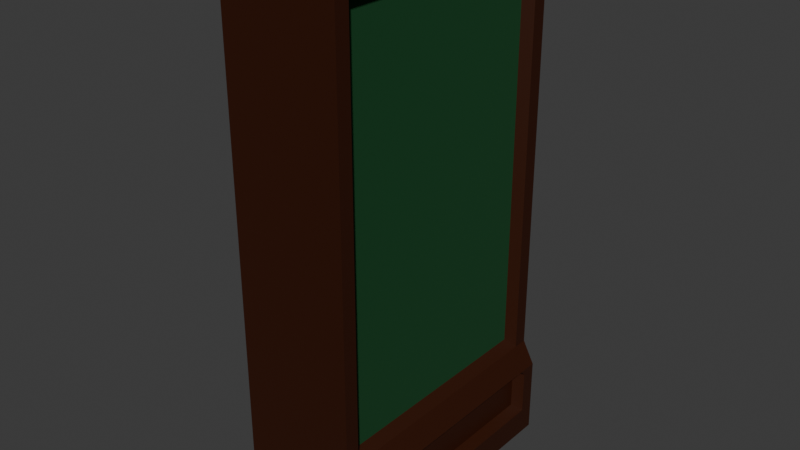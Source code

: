 # Source: wall_segment.blend  (saved by Blender 4.0.36; exported with 4.5.12 LTS)
import bpy
from mathutils import Matrix  # noqa: F401  (used for matrix-valued properties, if any)

bpy.ops.wm.read_factory_settings(use_empty=True)
scene = bpy.context.scene
scene.name = 'Scene'

# ---- collections
col_collection = bpy.data.collections.new('Collection'); scene.collection.children.link(col_collection)

# ---- materials (node trees are filled in below, after node groups)
mat_wood = bpy.data.materials.new('wood')
mat_wood.use_transparent_shadow = False
mat_material = bpy.data.materials.new('Material')
mat_material.use_transparent_shadow = False

# ---- material node trees
mat_wood.use_nodes = True; mat_wood.node_tree.nodes.clear()
_N = mat_wood.node_tree.nodes; _L = mat_wood.node_tree.links
n0 = _N.new('ShaderNodeBsdfPrincipled'); n0.name = 'Principled BSDF'; n0.location = (10, 300)
n0.inputs[0].default_value = (0.03505, 0.006198, 0.0, 1.0)
n0.inputs[3].default_value = 1.45
n1 = _N.new('ShaderNodeOutputMaterial'); n1.name = 'Material Output'; n1.location = (300, 300)
_L.new(n0.outputs[0], n1.inputs[0])
n1.is_active_output = True
mat_material.use_nodes = True; mat_material.node_tree.nodes.clear()
_N = mat_material.node_tree.nodes; _L = mat_material.node_tree.links
n0 = _N.new('ShaderNodeBsdfPrincipled'); n0.name = 'Principled BSDF'; n0.location = (10, 300)
n0.inputs[0].default_value = (0.0, 0.05763, 0.0121, 1.0)
n0.inputs[2].default_value = 1.0
n0.inputs[3].default_value = 1.45
n1 = _N.new('ShaderNodeOutputMaterial'); n1.name = 'Material Output'; n1.location = (300, 300)
_L.new(n0.outputs[0], n1.inputs[0])
n1.is_active_output = True

# ---- world
world_world = bpy.data.worlds.new('World'); scene.world = world_world
world_world.use_nodes = True; world_world.node_tree.nodes.clear()
_N = world_world.node_tree.nodes; _L = world_world.node_tree.links
n0 = _N.new('ShaderNodeOutputWorld'); n0.name = 'World Output'; n0.location = (300, 300)
n1 = _N.new('ShaderNodeBackground'); n1.name = 'Background'; n1.location = (10, 300)
n1.inputs[0].default_value = (0.05088, 0.05088, 0.05088, 1.0)
_L.new(n1.outputs[0], n0.inputs[0])
n0.is_active_output = True
world_world.color = (0.05088, 0.05088, 0.05088)
world_world.use_sun_shadow = False
world_world.sun_shadow_jitter_overblur = 0.0

# ---- meshes
me_cube_002 = bpy.data.meshes.new('Cube.002')
me_cube_002.from_pydata([(-0.4, -1.0, 0.0), (-0.4, -1.0, 4.0), (-0.4, 1.0, 0.0), (-0.4, 1.0, 4.0), (0.5728, -1.0, 0.0), (0.4818, -1.0, 4.0), (0.5728, 1.0, 0.0), (0.4818, 1.0, 4.0), (-0.4, -1.0, 0.7481), (-0.4, 1.0, 0.7481), (0.4818, 1.0, 0.7481), (0.4818, -1.0, 0.7481), (-0.4, 1.0, 0.5748), (0.5728, 1.0, 0.5748), (0.5728, -1.0, 0.5748), (-0.4, -1.0, 0.5748), (-0.4, -1.0, 3.813), (-0.4, 1.0, 3.813), (0.4818, 1.0, 3.813), (0.4818, -1.0, 3.813), (-0.4, 1.0, 3.763), (0.4818, 1.0, 3.763), (0.4818, -1.0, 3.763), (-0.4, -1.0, 3.763), (-0.4, 1.0, 0.7982), (0.4818, 1.0, 0.7982), (0.4818, -1.0, 0.7982), (-0.4, -1.0, 0.7982), (-0.4, 0.89, 0.0), (-0.4, 0.89, 4.0), (0.5728, 0.89, 0.0), (0.4818, 0.89, 4.0), (0.4818, 0.89, 0.7481), (-0.4, 0.89, 0.7481), (-0.4, 0.89, 0.5748), (0.5728, 0.89, 0.5748), (0.4818, 0.89, 3.813), (-0.4, 0.89, 3.813), (-0.4, 0.89, 3.763), (0.4818, 0.89, 3.763), (0.4818, 0.89, 0.7982), (-0.4, 0.89, 0.7982), (-0.4, -0.891, 0.0), (0.4818, -0.891, 4.0), (0.4818, -0.891, 0.7481), (0.5728, -0.891, 0.5748), (0.4818, -0.891, 3.813), (0.4818, -0.891, 3.763), (0.4818, -0.891, 0.7982), (-0.4, -0.891, 4.0), (0.5728, -0.891, 0.0), (-0.4, -0.891, 0.7481), (-0.4, -0.891, 0.5748), (-0.4, -0.891, 3.813), (-0.4, -0.891, 3.763), (-0.4, -0.891, 0.7982), (-0.4, -0.859, 4.0), (0.5728, -0.859, 0.0), (-0.4, -0.859, 0.7481), (-0.4, -0.859, 0.5748), (-0.4, -0.859, 3.813), (-0.4, -0.859, 3.763), (-0.4, -0.859, 0.7982), (-0.4, -0.859, 0.0), (0.4818, -0.859, 4.0), (0.4818, -0.859, 0.7481), (0.5728, -0.859, 0.5748), (0.4818, -0.859, 3.813), (0.4, -0.859, 3.763), (0.4, -0.859, 0.7982), (-0.4, 0.8536, 4.0), (0.5728, 0.8536, 0.0), (-0.4, 0.8536, 0.7481), (-0.4, 0.8536, 0.5748), (-0.4, 0.8536, 3.813), (-0.4, 0.8536, 3.763), (-0.4, 0.8536, 0.7982), (-0.4, 0.8536, 0.0), (0.4818, 0.8536, 4.0), (0.4818, 0.8536, 0.7481), (0.5728, 0.8536, 0.5748), (0.4818, 0.8536, 3.813), (0.4, 0.8536, 3.763), (0.4, 0.8536, 0.7982), (-0.4, 1.0, 0.5337), (0.5728, 1.0, 0.5337), (0.5728, -1.0, 0.5337), (-0.4, -1.0, 0.5337), (0.5728, 0.89, 0.5337), (-0.4, 0.89, 0.5337), (-0.4, -0.891, 0.5337), (0.5728, -0.891, 0.5337), (0.4909, -0.859, 0.5337), (-0.4, -0.859, 0.5337), (0.4909, 0.8536, 0.5337), (-0.4, 0.8536, 0.5337), (-0.4, 1.0, 0.2024), (0.5728, 1.0, 0.2024), (0.5728, -1.0, 0.2024), (0.5728, 0.89, 0.2024), (-0.4, 0.89, 0.2024), (-0.4, -0.891, 0.2024), (0.5728, -0.891, 0.2024), (0.5728, -0.859, 0.2024), (-0.4, -0.859, 0.2024), (0.5728, 0.8536, 0.2024), (-0.4, 0.8536, 0.2024), (-0.4, -1.0, 0.2024), (-0.4, -1.0, 0.2392), (-0.4, 1.0, 0.2392), (0.5728, 1.0, 0.2392), (0.5728, -1.0, 0.2392), (0.5728, 0.89, 0.2392), (-0.4, 0.89, 0.2392), (-0.4, -0.891, 0.2392), (0.5728, -0.891, 0.2392), (0.4909, -0.859, 0.2392), (-0.4, -0.859, 0.2392), (0.4909, 0.8536, 0.2392), (-0.4, 0.8536, 0.2392)], [], [(37, 29, 3, 17), (17, 3, 7, 18), (46, 43, 5, 19), (19, 5, 1, 16), (42, 50, 4, 0), (43, 49, 1, 5), (14, 11, 8, 15), (45, 44, 11, 14), (12, 9, 10, 13), (34, 33, 9, 12), (89, 34, 12, 84), (84, 12, 13, 85), (91, 45, 14, 86), (86, 14, 15, 87), (22, 19, 16, 23), (47, 46, 19, 22), (20, 17, 18, 21), (38, 37, 17, 20), (41, 38, 20, 24), (24, 20, 21, 25), (48, 47, 22, 26), (26, 22, 23, 27), (11, 26, 27, 8), (44, 48, 26, 11), (9, 24, 25, 10), (33, 41, 24, 9), (72, 76, 41, 33), (10, 25, 40, 32), (25, 21, 39, 40), (76, 75, 38, 41), (75, 74, 37, 38), (21, 18, 36, 39), (85, 13, 35, 88), (95, 73, 34, 89), (73, 72, 33, 34), (13, 10, 32, 35), (7, 3, 29, 31), (2, 6, 30, 28), (18, 7, 31, 36), (74, 70, 29, 37), (16, 1, 49, 53), (15, 8, 51, 52), (87, 15, 52, 90), (23, 16, 53, 54), (27, 23, 54, 55), (8, 27, 55, 51), (65, 69, 48, 44), (69, 68, 47, 48), (68, 67, 46, 47), (92, 66, 45, 91), (66, 65, 44, 45), (64, 56, 49, 43), (63, 57, 50, 42), (67, 64, 43, 46), (81, 78, 64, 67), (77, 71, 57, 63), (78, 70, 56, 64), (80, 79, 65, 66), (94, 80, 66, 92), (82, 81, 67, 68), (83, 82, 68, 69), (79, 83, 69, 65), (53, 49, 56, 60), (52, 51, 58, 59), (90, 52, 59, 93), (54, 53, 60, 61), (55, 54, 61, 62), (51, 55, 62, 58), (32, 40, 83, 79), (40, 39, 82, 83), (39, 36, 81, 82), (88, 35, 80, 94), (35, 32, 79, 80), (31, 29, 70, 78), (28, 30, 71, 77), (36, 31, 78, 81), (60, 56, 70, 74), (59, 58, 72, 73), (93, 59, 73, 95), (61, 60, 74, 75), (62, 61, 75, 76), (58, 62, 76, 72), (117, 93, 95, 119), (112, 88, 94, 118), (114, 90, 93, 117), (118, 94, 92, 116), (116, 92, 91, 115), (108, 87, 90, 114), (119, 95, 89, 113), (110, 85, 88, 112), (111, 86, 87, 108), (115, 91, 86, 111), (109, 84, 85, 110), (113, 89, 84, 109), (28, 100, 96, 2), (2, 96, 97, 6), (50, 102, 98, 4), (4, 98, 107, 0), (6, 97, 99, 30), (77, 106, 100, 28), (0, 107, 101, 42), (57, 103, 102, 50), (71, 105, 103, 57), (42, 101, 104, 63), (30, 99, 105, 71), (63, 104, 106, 77), (100, 113, 109, 96), (96, 109, 110, 97), (102, 115, 111, 98), (98, 111, 108, 107), (97, 110, 112, 99), (106, 119, 113, 100), (107, 108, 114, 101), (103, 116, 115, 102), (105, 118, 116, 103), (101, 114, 117, 104), (99, 112, 118, 105), (104, 117, 119, 106)])
me_cube_002.polygons.foreach_set('material_index', [0, 0, 0, 0, 0, 0, 0, 0, 0, 0, 0, 0, 0, 0, 0, 0, 0, 0, 0, 0, 0, 0, 0, 0, 0, 0, 0, 0, 0, 0, 0, 0, 0, 0, 0, 0, 0, 0, 0, 0, 0, 0, 0, 0, 0, 0, 0, 0, 0, 0, 0, 0, 0, 0, 0, 0, 0, 0, 0, 0, 1, 0, 0, 0, 0, 0, 0, 0, 0, 0, 0, 0, 0, 0, 0, 0, 0, 0, 0, 0, 0, 0, 0, 0, 0, 0, 0, 0, 0, 0, 0, 0, 0, 0, 0, 0, 0, 0, 0, 0, 0, 0, 0, 0, 0, 0, 0, 0, 0, 0, 0, 0, 0, 0, 0, 0, 0, 0])
_uv = me_cube_002.uv_layers.new(name='UVMap')
_uv.uv.foreach_set('vector', [0.6133, 0.2362, 0.625, 0.2362, 0.625, 0.25, 0.6133, 0.25, 0.6133, 0.25, 0.625, 0.25, 0.625, 0.5, 0.6133, 0.5, 0.6133, 0.7364, 0.625, 0.7364, 0.625, 0.75, 0.6133, 0.75, 0.6133, 0.75, 0.625, 0.75, 0.625, 1.0, 0.6133, 1.0, 0.125, 0.7364, 0.375, 0.7364, 0.375, 0.75, 0.125, 0.75, 0.625, 0.7364, 0.875, 0.7364, 0.875, 0.75, 0.625, 0.75, 0.4109, 0.75, 0.4218, 0.75, 0.4218, 1.0, 0.4109, 1.0, 0.4109, 0.7364, 0.4218, 0.7364, 0.4218, 0.75, 0.4109, 0.75, 0.4109, 0.25, 0.4218, 0.25, 0.4218, 0.5, 0.4109, 0.5, 0.4109, 0.2362, 0.4218, 0.2362, 0.4218, 0.25, 0.4109, 0.25, 0.4084, 0.2362, 0.4109, 0.2362, 0.4109, 0.25, 0.4084, 0.25, 0.4084, 0.25, 0.4109, 0.25, 0.4109, 0.5, 0.4084, 0.5, 0.4084, 0.7364, 0.4109, 0.7364, 0.4109, 0.75, 0.4084, 0.75, 0.4084, 0.75, 0.4109, 0.75, 0.4109, 1.0, 0.4084, 1.0, 0.6102, 0.75, 0.6133, 0.75, 0.6133, 1.0, 0.6102, 1.0, 0.6102, 0.7364, 0.6133, 0.7364, 0.6133, 0.75, 0.6102, 0.75, 0.6102, 0.25, 0.6133, 0.25, 0.6133, 0.5, 0.6102, 0.5, 0.6102, 0.2362, 0.6133, 0.2362, 0.6133, 0.25, 0.6102, 0.25, 0.4249, 0.2362, 0.6102, 0.2362, 0.6102, 0.25, 0.4249, 0.25, 0.4249, 0.25, 0.6102, 0.25, 0.6102, 0.5, 0.4249, 0.5, 0.4249, 0.7364, 0.6102, 0.7364, 0.6102, 0.75, 0.4249, 0.75, 0.4249, 0.75, 0.6102, 0.75, 0.6102, 1.0, 0.4249, 1.0, 0.4218, 0.75, 0.4249, 0.75, 0.4249, 1.0, 0.4218, 1.0, 0.4218, 0.7364, 0.4249, 0.7364, 0.4249, 0.75, 0.4218, 0.75, 0.4218, 0.25, 0.4249, 0.25, 0.4249, 0.5, 0.4218, 0.5, 0.4218, 0.2362, 0.4249, 0.2362, 0.4249, 0.25, 0.4218, 0.25, 0.4218, 0.2317, 0.4249, 0.2317, 0.4249, 0.2362, 0.4218, 0.2362, 0.4218, 0.5, 0.4249, 0.5, 0.4249, 0.5138, 0.4218, 0.5138, 0.4249, 0.5, 0.6102, 0.5, 0.6102, 0.5138, 0.4249, 0.5138, 0.4249, 0.2317, 0.6102, 0.2317, 0.6102, 0.2362, 0.4249, 0.2362, 0.6102, 0.2317, 0.6133, 0.2317, 0.6133, 0.2362, 0.6102, 0.2362, 0.6102, 0.5, 0.6133, 0.5, 0.6133, 0.5138, 0.6102, 0.5138, 0.4084, 0.5, 0.4109, 0.5, 0.4109, 0.5138, 0.4084, 0.5138, 0.4084, 0.2317, 0.4109, 0.2317, 0.4109, 0.2362, 0.4084, 0.2362, 0.4109, 0.2317, 0.4218, 0.2317, 0.4218, 0.2362, 0.4109, 0.2362, 0.4109, 0.5, 0.4218, 0.5, 0.4218, 0.5138, 0.4109, 0.5138, 0.625, 0.5, 0.875, 0.5, 0.875, 0.5138, 0.625, 0.5138, 0.125, 0.5, 0.375, 0.5, 0.375, 0.5138, 0.125, 0.5138, 0.6133, 0.5, 0.625, 0.5, 0.625, 0.5138, 0.6133, 0.5138, 0.6133, 0.2317, 0.625, 0.2317, 0.625, 0.2362, 0.6133, 0.2362, 0.6133, 0.0, 0.625, 0.0, 0.625, 0.01363, 0.6133, 0.01363, 0.4109, 0.0, 0.4218, 0.0, 0.4218, 0.01363, 0.4109, 0.01363, 0.4084, 0.0, 0.4109, 0.0, 0.4109, 0.01363, 0.4084, 0.01363, 0.6102, 0.0, 0.6133, 0.0, 0.6133, 0.01363, 0.6102, 0.01363, 0.4249, 0.0, 0.6102, 0.0, 0.6102, 0.01363, 0.4249, 0.01363, 0.4218, 0.0, 0.4249, 0.0, 0.4249, 0.01363, 0.4218, 0.01363, 0.4218, 0.7324, 0.4249, 0.7324, 0.4249, 0.7364, 0.4218, 0.7364, 0.4249, 0.7324, 0.6102, 0.7324, 0.6102, 0.7364, 0.4249, 0.7364, 0.6102, 0.7324, 0.6133, 0.7324, 0.6133, 0.7364, 0.6102, 0.7364, 0.4084, 0.7324, 0.4109, 0.7324, 0.4109, 0.7364, 0.4084, 0.7364, 0.4109, 0.7324, 0.4218, 0.7324, 0.4218, 0.7364, 0.4109, 0.7364, 0.625, 0.7324, 0.875, 0.7324, 0.875, 0.7364, 0.625, 0.7364, 0.125, 0.7324, 0.375, 0.7324, 0.375, 0.7364, 0.125, 0.7364, 0.6133, 0.7324, 0.625, 0.7324, 0.625, 0.7364, 0.6133, 0.7364, 0.6133, 0.5183, 0.625, 0.5183, 0.625, 0.7324, 0.6133, 0.7324, 0.125, 0.5183, 0.375, 0.5183, 0.375, 0.7324, 0.125, 0.7324, 0.625, 0.5183, 0.875, 0.5183, 0.875, 0.7324, 0.625, 0.7324, 0.4109, 0.5183, 0.4218, 0.5183, 0.4218, 0.7324, 0.4109, 0.7324, 0.4084, 0.5183, 0.4109, 0.5183, 0.4109, 0.7324, 0.4084, 0.7324, 0.6102, 0.5183, 0.6133, 0.5183, 0.6133, 0.7324, 0.6102, 0.7324, 0.4249, 0.5183, 0.6102, 0.5183, 0.6102, 0.7324, 0.4249, 0.7324, 0.4218, 0.5183, 0.4249, 0.5183, 0.4249, 0.7324, 0.4218, 0.7324, 0.6133, 0.01363, 0.625, 0.01363, 0.625, 0.01763, 0.6133, 0.01763, 0.4109, 0.01363, 0.4218, 0.01363, 0.4218, 0.01763, 0.4109, 0.01763, 0.4084, 0.01363, 0.4109, 0.01363, 0.4109, 0.01763, 0.4084, 0.01763, 0.6102, 0.01363, 0.6133, 0.01363, 0.6133, 0.01763, 0.6102, 0.01763, 0.4249, 0.01363, 0.6102, 0.01363, 0.6102, 0.01763, 0.4249, 0.01763, 0.4218, 0.01363, 0.4249, 0.01363, 0.4249, 0.01763, 0.4218, 0.01763, 0.4218, 0.5138, 0.4249, 0.5138, 0.4249, 0.5183, 0.4218, 0.5183, 0.4249, 0.5138, 0.6102, 0.5138, 0.6102, 0.5183, 0.4249, 0.5183, 0.6102, 0.5138, 0.6133, 0.5138, 0.6133, 0.5183, 0.6102, 0.5183, 0.4084, 0.5138, 0.4109, 0.5138, 0.4109, 0.5183, 0.4084, 0.5183, 0.4109, 0.5138, 0.4218, 0.5138, 0.4218, 0.5183, 0.4109, 0.5183, 0.625, 0.5138, 0.875, 0.5138, 0.875, 0.5183, 0.625, 0.5183, 0.125, 0.5138, 0.375, 0.5138, 0.375, 0.5183, 0.125, 0.5183, 0.6133, 0.5138, 0.625, 0.5138, 0.625, 0.5183, 0.6133, 0.5183, 0.6133, 0.01763, 0.625, 0.01763, 0.625, 0.2317, 0.6133, 0.2317, 0.4109, 0.01763, 0.4218, 0.01763, 0.4218, 0.2317, 0.4109, 0.2317, 0.4084, 0.01763, 0.4109, 0.01763, 0.4109, 0.2317, 0.4084, 0.2317, 0.6102, 0.01763, 0.6133, 0.01763, 0.6133, 0.2317, 0.6102, 0.2317, 0.4249, 0.01763, 0.6102, 0.01763, 0.6102, 0.2317, 0.4249, 0.2317, 0.4218, 0.01763, 0.4249, 0.01763, 0.4249, 0.2317, 0.4218, 0.2317, 0.39, 0.01763, 0.4084, 0.01763, 0.4084, 0.2317, 0.39, 0.2317, 0.39, 0.5138, 0.4084, 0.5138, 0.4084, 0.5183, 0.39, 0.5183, 0.39, 0.01363, 0.4084, 0.01363, 0.4084, 0.01763, 0.39, 0.01763, 0.39, 0.5183, 0.4084, 0.5183, 0.4084, 0.7324, 0.39, 0.7324, 0.39, 0.7324, 0.4084, 0.7324, 0.4084, 0.7364, 0.39, 0.7364, 0.39, 0.0, 0.4084, 0.0, 0.4084, 0.01363, 0.39, 0.01363, 0.39, 0.2317, 0.4084, 0.2317, 0.4084, 0.2362, 0.39, 0.2362, 0.39, 0.5, 0.4084, 0.5, 0.4084, 0.5138, 0.39, 0.5138, 0.39, 0.75, 0.4084, 0.75, 0.4084, 1.0, 0.39, 1.0, 0.39, 0.7364, 0.4084, 0.7364, 0.4084, 0.75, 0.39, 0.75, 0.39, 0.25, 0.4084, 0.25, 0.4084, 0.5, 0.39, 0.5, 0.39, 0.2362, 0.4084, 0.2362, 0.4084, 0.25, 0.39, 0.25, 0.375, 0.2362, 0.3877, 0.2362, 0.3877, 0.25, 0.375, 0.25, 0.375, 0.25, 0.3877, 0.25, 0.3877, 0.5, 0.375, 0.5, 0.375, 0.7364, 0.3877, 0.7364, 0.3877, 0.75, 0.375, 0.75, 0.375, 0.75, 0.3877, 0.75, 0.3877, 1.0, 0.375, 1.0, 0.375, 0.5, 0.3877, 0.5, 0.3877, 0.5138, 0.375, 0.5138, 0.375, 0.2317, 0.3877, 0.2317, 0.3877, 0.2362, 0.375, 0.2362, 0.375, 0.0, 0.3877, 0.0, 0.3877, 0.01363, 0.375, 0.01363, 0.375, 0.7324, 0.3877, 0.7324, 0.3877, 0.7364, 0.375, 0.7364, 0.375, 0.5183, 0.3877, 0.5183, 0.3877, 0.7324, 0.375, 0.7324, 0.375, 0.01363, 0.3877, 0.01363, 0.3877, 0.01763, 0.375, 0.01763, 0.375, 0.5138, 0.3877, 0.5138, 0.3877, 0.5183, 0.375, 0.5183, 0.375, 0.01763, 0.3877, 0.01763, 0.3877, 0.2317, 0.375, 0.2317, 0.3877, 0.2362, 0.39, 0.2362, 0.39, 0.25, 0.3877, 0.25, 0.3877, 0.25, 0.39, 0.25, 0.39, 0.5, 0.3877, 0.5, 0.3877, 0.7364, 0.39, 0.7364, 0.39, 0.75, 0.3877, 0.75, 0.3877, 0.75, 0.39, 0.75, 0.39, 1.0, 0.3877, 1.0, 0.3877, 0.5, 0.39, 0.5, 0.39, 0.5138, 0.3877, 0.5138, 0.3877, 0.2317, 0.39, 0.2317, 0.39, 0.2362, 0.3877, 0.2362, 0.3877, 0.0, 0.39, 0.0, 0.39, 0.01363, 0.3877, 0.01363, 0.3877, 0.7324, 0.39, 0.7324, 0.39, 0.7364, 0.3877, 0.7364, 0.3877, 0.5183, 0.39, 0.5183, 0.39, 0.7324, 0.3877, 0.7324, 0.3877, 0.01363, 0.39, 0.01363, 0.39, 0.01763, 0.3877, 0.01763, 0.3877, 0.5138, 0.39, 0.5138, 0.39, 0.5183, 0.3877, 0.5183, 0.3877, 0.01763, 0.39, 0.01763, 0.39, 0.2317, 0.3877, 0.2317])
me_cube_002.materials.append(mat_wood)
me_cube_002.materials.append(mat_material)
me_cube_002.update()

# ---- objects
ob_cube_001 = bpy.data.objects.new('Cube.001', me_cube_002)

# ---- transforms, parenting, visibility, modifiers, constraints
ob_cube_001.location = (0.0, 0.0, 0.0)

# ---- collection membership
col_collection.objects.link(ob_cube_001)

# ---- scene / render settings (as saved in the file)
scene.frame_start = 1; scene.frame_end = 250; scene.frame_set(1)
scene.render.engine = 'BLENDER_EEVEE_NEXT'
scene.cycles.sampling_pattern = 'TABULATED_SOBOL'
bpy.context.view_layer.update()

# ---- added for rendering (the .blend has no active camera and no usable light): camera, sun
cam_auto = bpy.data.cameras.new('AutoCamera')
cam_auto.lens = 50.0
cam_auto.sensor_width = 36.0
cam_auto.clip_end = 1000.0
ob_auto_camera = bpy.data.objects.new('AutoCamera', cam_auto)
scene.collection.objects.link(ob_auto_camera)
ob_auto_camera.location = (4.32087, -5.08138, 5.38759)
ob_auto_camera.rotation_euler = (1.09748, -7.21219e-08, 0.694738)
scene.camera = ob_auto_camera
light_auto_sun = bpy.data.lights.new('AutoSun', 'SUN')
light_auto_sun.energy = 3.0
light_auto_sun.angle = 0.0523599
ob_auto_sun = bpy.data.objects.new('AutoSun', light_auto_sun)
scene.collection.objects.link(ob_auto_sun)
ob_auto_sun.rotation_euler = (0.872665, 0.174533, 0.523599)
bpy.context.view_layer.update()
